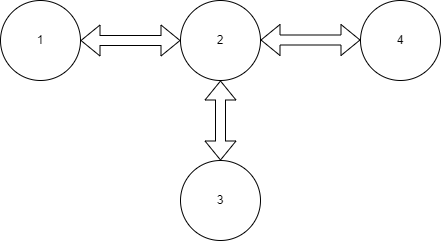

The diagram above was exported from draw.io. Its source (the exported page's mxGraphModel, read from the mxfile embedded in the PNG):
<mxGraphModel dx="1434" dy="738" grid="1" gridSize="10" guides="1" tooltips="1" connect="1" arrows="1" fold="1" page="1" pageScale="1" pageWidth="827" pageHeight="1169" math="0" shadow="0">
  <root>
    <mxCell id="0" />
    <mxCell id="1" parent="0" />
    <mxCell id="4OpUTj5n9nQpxHIWX_rm-1" value="&lt;font&gt;1&lt;/font&gt;" style="ellipse;whiteSpace=wrap;html=1;labelBackgroundColor=none;fontColor=default;" parent="1" vertex="1">
      <mxGeometry x="194" y="230" width="80" height="80" as="geometry" />
    </mxCell>
    <mxCell id="4OpUTj5n9nQpxHIWX_rm-2" value="&lt;font&gt;4&lt;/font&gt;" style="ellipse;whiteSpace=wrap;html=1;labelBackgroundColor=none;fontColor=default;" parent="1" vertex="1">
      <mxGeometry x="554" y="230" width="80" height="80" as="geometry" />
    </mxCell>
    <mxCell id="4OpUTj5n9nQpxHIWX_rm-3" value="&lt;font&gt;3&lt;/font&gt;" style="ellipse;whiteSpace=wrap;html=1;labelBackgroundColor=none;fontColor=default;" parent="1" vertex="1">
      <mxGeometry x="374" y="390" width="80" height="80" as="geometry" />
    </mxCell>
    <mxCell id="4OpUTj5n9nQpxHIWX_rm-4" value="&lt;font&gt;2&lt;/font&gt;" style="ellipse;whiteSpace=wrap;html=1;labelBackgroundColor=none;fontColor=default;" parent="1" vertex="1">
      <mxGeometry x="374" y="230" width="80" height="80" as="geometry" />
    </mxCell>
    <mxCell id="4OpUTj5n9nQpxHIWX_rm-5" value="" style="shape=flexArrow;endArrow=classic;startArrow=classic;html=1;rounded=0;exitX=1;exitY=0.5;exitDx=0;exitDy=0;entryX=0;entryY=0.5;entryDx=0;entryDy=0;labelBackgroundColor=none;fontColor=default;" parent="1" source="4OpUTj5n9nQpxHIWX_rm-1" target="4OpUTj5n9nQpxHIWX_rm-4" edge="1">
      <mxGeometry width="100" height="100" relative="1" as="geometry">
        <mxPoint x="434" y="410" as="sourcePoint" />
        <mxPoint x="534" y="310" as="targetPoint" />
      </mxGeometry>
    </mxCell>
    <mxCell id="4OpUTj5n9nQpxHIWX_rm-8" value="" style="shape=flexArrow;endArrow=classic;startArrow=classic;html=1;rounded=0;exitX=1;exitY=0.5;exitDx=0;exitDy=0;entryX=0;entryY=0.5;entryDx=0;entryDy=0;labelBackgroundColor=none;fontColor=default;" parent="1" edge="1">
      <mxGeometry width="100" height="100" relative="1" as="geometry">
        <mxPoint x="454" y="269.5" as="sourcePoint" />
        <mxPoint x="554" y="269.5" as="targetPoint" />
      </mxGeometry>
    </mxCell>
    <mxCell id="4OpUTj5n9nQpxHIWX_rm-9" value="" style="shape=flexArrow;endArrow=classic;startArrow=classic;html=1;rounded=0;exitX=0.5;exitY=1;exitDx=0;exitDy=0;entryX=0.5;entryY=0;entryDx=0;entryDy=0;labelBackgroundColor=none;fontColor=default;" parent="1" source="4OpUTj5n9nQpxHIWX_rm-4" target="4OpUTj5n9nQpxHIWX_rm-3" edge="1">
      <mxGeometry width="100" height="100" relative="1" as="geometry">
        <mxPoint x="284" y="280" as="sourcePoint" />
        <mxPoint x="384" y="280" as="targetPoint" />
      </mxGeometry>
    </mxCell>
  </root>
</mxGraphModel>